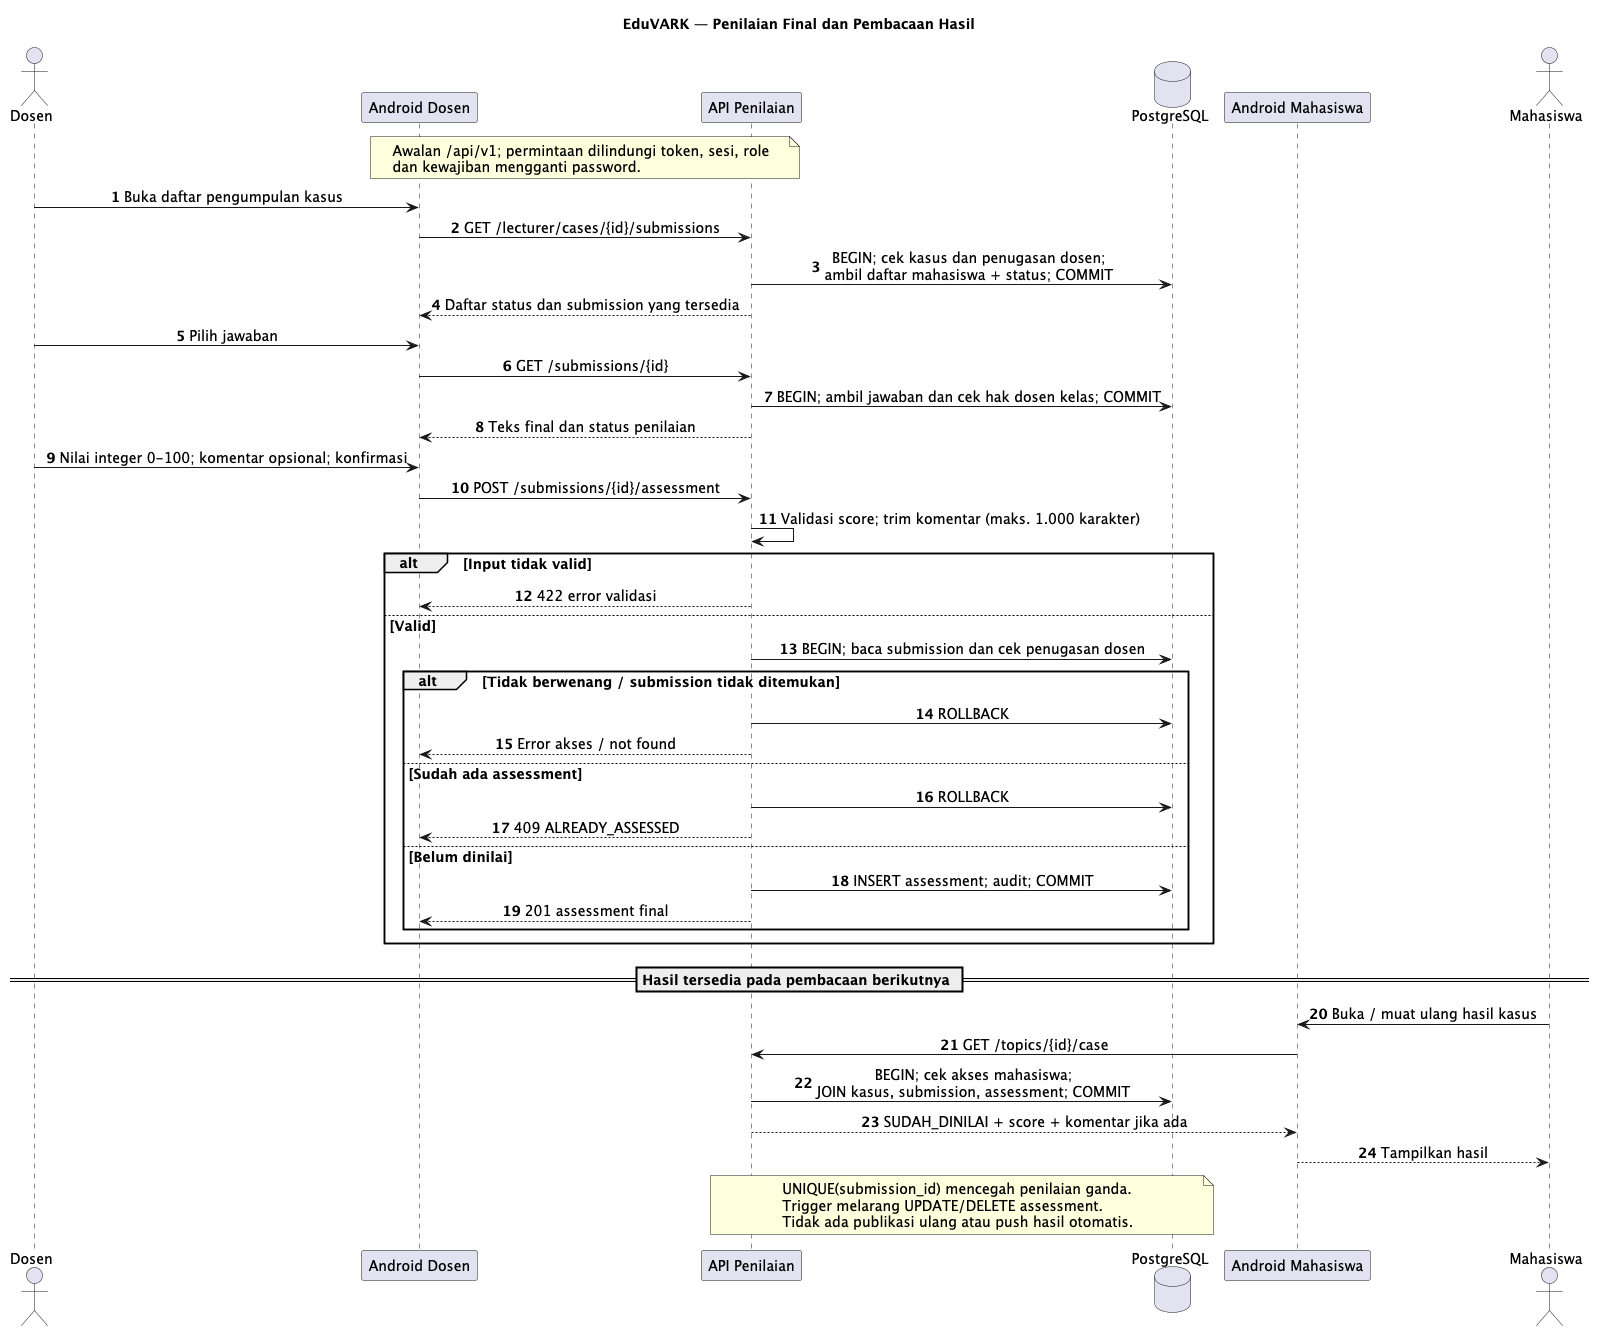

The diagram above was rendered by PlantUML. Its source (embedded in the PNG):
@startuml
title EduVARK — Penilaian Final dan Pembacaan Hasil
skinparam backgroundColor white
skinparam defaultFontName SansSerif
skinparam defaultFontSize 14
skinparam sequenceMessageAlign center
skinparam shadowing false
autonumber
actor Dosen as D
participant "Android Dosen" as AD
participant "API Penilaian" as API
database PostgreSQL as DB
participant "Android Mahasiswa" as AM
actor Mahasiswa as M
note over AD, API: Awalan /api/v1; permintaan dilindungi token, sesi, role\ndan kewajiban mengganti password.
D -> AD: Buka daftar pengumpulan kasus
AD -> API: GET /lecturer/cases/{id}/submissions
API -> DB: BEGIN; cek kasus dan penugasan dosen;\nambil daftar mahasiswa + status; COMMIT
API --> AD: Daftar status dan submission yang tersedia
D -> AD: Pilih jawaban
AD -> API: GET /submissions/{id}
API -> DB: BEGIN; ambil jawaban dan cek hak dosen kelas; COMMIT
API --> AD: Teks final dan status penilaian
D -> AD: Nilai integer 0-100; komentar opsional; konfirmasi
AD -> API: POST /submissions/{id}/assessment
API -> API: Validasi score; trim komentar (maks. 1.000 karakter)
alt Input tidak valid
  API --> AD: 422 error validasi
else Valid
  API -> DB: BEGIN; baca submission dan cek penugasan dosen
  alt Tidak berwenang / submission tidak ditemukan
    API -> DB: ROLLBACK
    API --> AD: Error akses / not found
  else Sudah ada assessment
    API -> DB: ROLLBACK
    API --> AD: 409 ALREADY_ASSESSED
  else Belum dinilai
    API -> DB: INSERT assessment; audit; COMMIT
    API --> AD: 201 assessment final
  end
end
== Hasil tersedia pada pembacaan berikutnya ==
M -> AM: Buka / muat ulang hasil kasus
AM -> API: GET /topics/{id}/case
API -> DB: BEGIN; cek akses mahasiswa;\nJOIN kasus, submission, assessment; COMMIT
API --> AM: SUDAH_DINILAI + score + komentar jika ada
AM --> M: Tampilkan hasil
note over API, DB: UNIQUE(submission_id) mencegah penilaian ganda.\nTrigger melarang UPDATE/DELETE assessment.\nTidak ada publikasi ulang atau push hasil otomatis.
@enduml